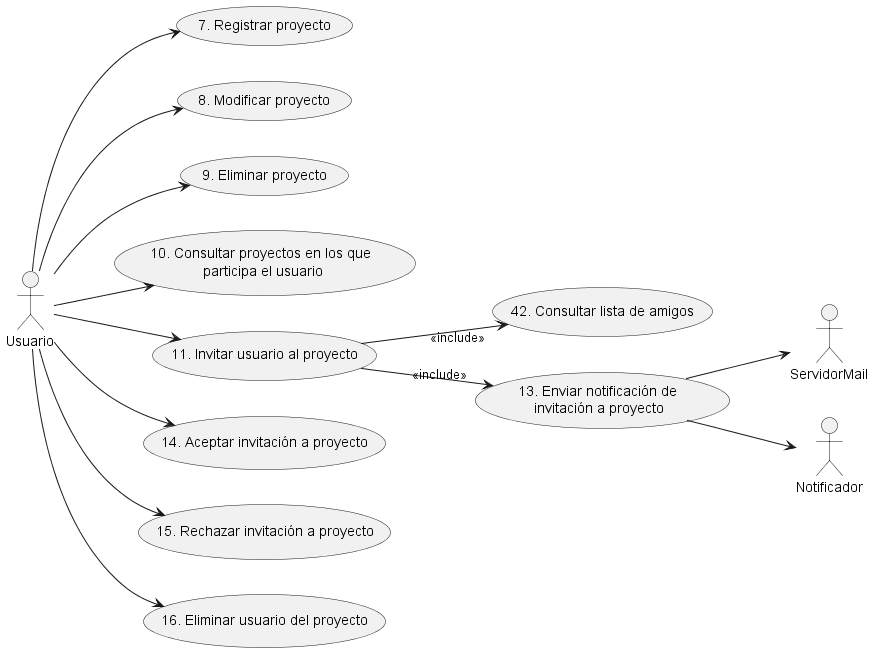

The diagram above was rendered by PlantUML. Its source (embedded in the PNG):
@startuml CU_Gestion_Proyectos
left to right direction
actor :Usuario: as U
actor :ServidorMail: as ES
actor :Notificador: as N

U --> (7. Registrar proyecto)
U --> (8. Modificar proyecto)
U --> (9. Eliminar proyecto)
U --> (10. Consultar proyectos en los que \nparticipa el usuario)
U --> (11. Invitar usuario al proyecto)
(11. Invitar usuario al proyecto) --> "<<include>>" (42. Consultar lista de amigos)
(11. Invitar usuario al proyecto) --> "<<include>>" (13. Enviar notificación de \ninvitación a proyecto)
(13. Enviar notificación de \ninvitación a proyecto) --> N
(13. Enviar notificación de \ninvitación a proyecto) --> ES
U --> (14. Aceptar invitación a proyecto)
U --> (15. Rechazar invitación a proyecto)
U --> (16. Eliminar usuario del proyecto)
@enduml